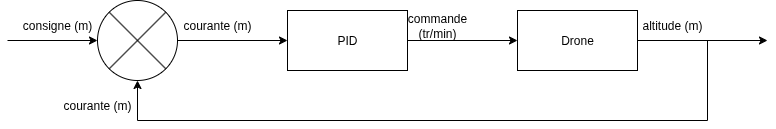

The diagram above was exported from draw.io. Its source (the exported page's mxGraphModel, read from the mxfile embedded in the PNG):
<mxGraphModel dx="1694" dy="553" grid="1" gridSize="10" guides="1" tooltips="1" connect="1" arrows="1" fold="1" page="1" pageScale="1" pageWidth="827" pageHeight="1169" math="0" shadow="0">
  <root>
    <mxCell id="0" />
    <mxCell id="1" parent="0" />
    <mxCell id="2" style="edgeStyle=orthogonalEdgeStyle;rounded=0;orthogonalLoop=1;jettySize=auto;html=1;exitX=1;exitY=0.5;exitDx=0;exitDy=0;" edge="1" source="3" target="6" parent="1">
      <mxGeometry relative="1" as="geometry" />
    </mxCell>
    <mxCell id="3" value="" style="shape=sumEllipse;perimeter=ellipsePerimeter;whiteSpace=wrap;html=1;backgroundOutline=1;" vertex="1" parent="1">
      <mxGeometry x="20" y="120" width="80" height="80" as="geometry" />
    </mxCell>
    <mxCell id="4" value="Drone" style="rounded=0;whiteSpace=wrap;html=1;" vertex="1" parent="1">
      <mxGeometry x="440" y="130" width="120" height="60" as="geometry" />
    </mxCell>
    <mxCell id="5" style="edgeStyle=orthogonalEdgeStyle;rounded=0;orthogonalLoop=1;jettySize=auto;html=1;exitX=1;exitY=0.5;exitDx=0;exitDy=0;entryX=0;entryY=0.5;entryDx=0;entryDy=0;" edge="1" source="6" target="4" parent="1">
      <mxGeometry relative="1" as="geometry" />
    </mxCell>
    <mxCell id="6" value="PID" style="rounded=0;whiteSpace=wrap;html=1;" vertex="1" parent="1">
      <mxGeometry x="210" y="130" width="120" height="60" as="geometry" />
    </mxCell>
    <mxCell id="7" value="" style="endArrow=classic;html=1;rounded=0;entryX=0;entryY=0.5;entryDx=0;entryDy=0;" edge="1" target="3" parent="1">
      <mxGeometry width="50" height="50" relative="1" as="geometry">
        <mxPoint x="-70" y="160" as="sourcePoint" />
        <mxPoint x="250" y="260" as="targetPoint" />
      </mxGeometry>
    </mxCell>
    <mxCell id="8" value="consigne (m)" style="text;html=1;align=center;verticalAlign=middle;whiteSpace=wrap;rounded=0;" vertex="1" parent="1">
      <mxGeometry x="-60" y="130" width="80" height="30" as="geometry" />
    </mxCell>
    <mxCell id="9" value="courante (m)" style="text;html=1;align=center;verticalAlign=middle;whiteSpace=wrap;rounded=0;" vertex="1" parent="1">
      <mxGeometry x="100" y="130" width="80" height="30" as="geometry" />
    </mxCell>
    <mxCell id="10" value="commande (tr/min)" style="text;html=1;align=center;verticalAlign=middle;whiteSpace=wrap;rounded=0;" vertex="1" parent="1">
      <mxGeometry x="330" y="130" width="60" height="30" as="geometry" />
    </mxCell>
    <mxCell id="11" value="" style="endArrow=classic;html=1;rounded=0;exitX=1;exitY=0.5;exitDx=0;exitDy=0;" edge="1" source="4" parent="1">
      <mxGeometry width="50" height="50" relative="1" as="geometry">
        <mxPoint x="460" y="290" as="sourcePoint" />
        <mxPoint x="690" y="160" as="targetPoint" />
      </mxGeometry>
    </mxCell>
    <mxCell id="12" value="altitude (m)" style="text;html=1;align=center;verticalAlign=middle;whiteSpace=wrap;rounded=0;" vertex="1" parent="1">
      <mxGeometry x="560" y="130" width="70" height="30" as="geometry" />
    </mxCell>
    <mxCell id="13" value="" style="endArrow=classic;html=1;rounded=0;exitX=1;exitY=1;exitDx=0;exitDy=0;entryX=0.5;entryY=1;entryDx=0;entryDy=0;" edge="1" source="12" target="3" parent="1">
      <mxGeometry width="50" height="50" relative="1" as="geometry">
        <mxPoint x="460" y="290" as="sourcePoint" />
        <mxPoint x="60" y="240" as="targetPoint" />
        <Array as="points">
          <mxPoint x="630" y="240" />
          <mxPoint x="60" y="240" />
        </Array>
      </mxGeometry>
    </mxCell>
    <mxCell id="14" value="courante (m)" style="text;html=1;align=center;verticalAlign=middle;whiteSpace=wrap;rounded=0;" vertex="1" parent="1">
      <mxGeometry x="-20" y="210" width="80" height="30" as="geometry" />
    </mxCell>
  </root>
</mxGraphModel>